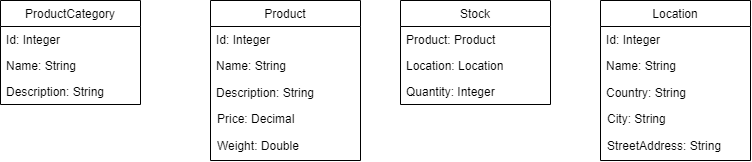

The diagram above was exported from draw.io. Its source (the exported page's mxGraphModel, read from the mxfile embedded in the PNG):
<mxGraphModel dx="1422" dy="762" grid="1" gridSize="10" guides="1" tooltips="1" connect="1" arrows="1" fold="1" page="1" pageScale="1" pageWidth="850" pageHeight="1100" math="0" shadow="0">
  <root>
    <object label="" Description="test" id="0">
      <mxCell />
    </object>
    <mxCell id="1" parent="0" />
    <mxCell id="fhWoPmJN7Qw1oy51mA8h-11" value="ProductCategory" style="swimlane;fontStyle=0;childLayout=stackLayout;horizontal=1;startSize=26;fillColor=none;horizontalStack=0;resizeParent=1;resizeParentMax=0;resizeLast=0;collapsible=1;marginBottom=0;" vertex="1" parent="1">
      <mxGeometry x="40" y="80" width="140" height="104" as="geometry" />
    </mxCell>
    <mxCell id="fhWoPmJN7Qw1oy51mA8h-12" value="Id: Integer" style="text;strokeColor=none;fillColor=none;align=left;verticalAlign=top;spacingLeft=4;spacingRight=4;overflow=hidden;rotatable=0;points=[[0,0.5],[1,0.5]];portConstraint=eastwest;" vertex="1" parent="fhWoPmJN7Qw1oy51mA8h-11">
      <mxGeometry y="26" width="140" height="26" as="geometry" />
    </mxCell>
    <mxCell id="fhWoPmJN7Qw1oy51mA8h-13" value="Name: String" style="text;strokeColor=none;fillColor=none;align=left;verticalAlign=top;spacingLeft=4;spacingRight=4;overflow=hidden;rotatable=0;points=[[0,0.5],[1,0.5]];portConstraint=eastwest;" vertex="1" parent="fhWoPmJN7Qw1oy51mA8h-11">
      <mxGeometry y="52" width="140" height="26" as="geometry" />
    </mxCell>
    <mxCell id="fhWoPmJN7Qw1oy51mA8h-14" value="Description: String" style="text;strokeColor=none;fillColor=none;align=left;verticalAlign=top;spacingLeft=4;spacingRight=4;overflow=hidden;rotatable=0;points=[[0,0.5],[1,0.5]];portConstraint=eastwest;" vertex="1" parent="fhWoPmJN7Qw1oy51mA8h-11">
      <mxGeometry y="78" width="140" height="26" as="geometry" />
    </mxCell>
    <mxCell id="fhWoPmJN7Qw1oy51mA8h-65" value="" style="group" vertex="1" connectable="0" parent="1">
      <mxGeometry x="250" y="80" width="151" height="160" as="geometry" />
    </mxCell>
    <mxCell id="fhWoPmJN7Qw1oy51mA8h-30" value="Product" style="swimlane;fontStyle=0;childLayout=stackLayout;horizontal=1;startSize=26;fillColor=none;horizontalStack=0;resizeParent=1;resizeParentMax=0;resizeLast=0;collapsible=1;marginBottom=0;container=0;" vertex="1" parent="fhWoPmJN7Qw1oy51mA8h-65">
      <mxGeometry width="150" height="160" as="geometry" />
    </mxCell>
    <mxCell id="fhWoPmJN7Qw1oy51mA8h-31" value="Id: Integer" style="text;strokeColor=none;fillColor=none;align=left;verticalAlign=top;spacingLeft=4;spacingRight=4;overflow=hidden;rotatable=0;points=[[0,0.5],[1,0.5]];portConstraint=eastwest;" vertex="1" parent="fhWoPmJN7Qw1oy51mA8h-65">
      <mxGeometry y="26" width="150" height="26" as="geometry" />
    </mxCell>
    <mxCell id="fhWoPmJN7Qw1oy51mA8h-32" value="Name: String" style="text;strokeColor=none;fillColor=none;align=left;verticalAlign=top;spacingLeft=4;spacingRight=4;overflow=hidden;rotatable=0;points=[[0,0.5],[1,0.5]];portConstraint=eastwest;" vertex="1" parent="fhWoPmJN7Qw1oy51mA8h-65">
      <mxGeometry y="52" width="150" height="26" as="geometry" />
    </mxCell>
    <mxCell id="fhWoPmJN7Qw1oy51mA8h-62" value="Description: String" style="text;strokeColor=none;fillColor=none;align=left;verticalAlign=top;spacingLeft=4;spacingRight=4;overflow=hidden;rotatable=0;points=[[0,0.5],[1,0.5]];portConstraint=eastwest;" vertex="1" parent="fhWoPmJN7Qw1oy51mA8h-65">
      <mxGeometry y="79" width="150" height="26" as="geometry" />
    </mxCell>
    <mxCell id="fhWoPmJN7Qw1oy51mA8h-63" value="Price: Decimal" style="text;strokeColor=none;fillColor=none;align=left;verticalAlign=top;spacingLeft=4;spacingRight=4;overflow=hidden;rotatable=0;points=[[0,0.5],[1,0.5]];portConstraint=eastwest;" vertex="1" parent="fhWoPmJN7Qw1oy51mA8h-65">
      <mxGeometry x="1" y="105" width="150" height="26" as="geometry" />
    </mxCell>
    <mxCell id="fhWoPmJN7Qw1oy51mA8h-64" value="Weight: Double" style="text;strokeColor=none;fillColor=none;align=left;verticalAlign=top;spacingLeft=4;spacingRight=4;overflow=hidden;rotatable=0;points=[[0,0.5],[1,0.5]];portConstraint=eastwest;" vertex="1" parent="fhWoPmJN7Qw1oy51mA8h-65">
      <mxGeometry x="1" y="132" width="150" height="26" as="geometry" />
    </mxCell>
    <mxCell id="fhWoPmJN7Qw1oy51mA8h-73" value="" style="group" vertex="1" connectable="0" parent="1">
      <mxGeometry x="640" y="80" width="151" height="160" as="geometry" />
    </mxCell>
    <mxCell id="fhWoPmJN7Qw1oy51mA8h-67" value="Location" style="swimlane;fontStyle=0;childLayout=stackLayout;horizontal=1;startSize=26;fillColor=none;horizontalStack=0;resizeParent=1;resizeParentMax=0;resizeLast=0;collapsible=1;marginBottom=0;container=0;" vertex="1" parent="fhWoPmJN7Qw1oy51mA8h-73">
      <mxGeometry width="150" height="160" as="geometry" />
    </mxCell>
    <mxCell id="fhWoPmJN7Qw1oy51mA8h-68" value="Id: Integer" style="text;strokeColor=none;fillColor=none;align=left;verticalAlign=top;spacingLeft=4;spacingRight=4;overflow=hidden;rotatable=0;points=[[0,0.5],[1,0.5]];portConstraint=eastwest;container=0;" vertex="1" parent="fhWoPmJN7Qw1oy51mA8h-73">
      <mxGeometry y="26" width="150" height="26" as="geometry" />
    </mxCell>
    <mxCell id="fhWoPmJN7Qw1oy51mA8h-69" value="Name: String" style="text;strokeColor=none;fillColor=none;align=left;verticalAlign=top;spacingLeft=4;spacingRight=4;overflow=hidden;rotatable=0;points=[[0,0.5],[1,0.5]];portConstraint=eastwest;container=0;" vertex="1" parent="fhWoPmJN7Qw1oy51mA8h-73">
      <mxGeometry y="52" width="150" height="26" as="geometry" />
    </mxCell>
    <mxCell id="fhWoPmJN7Qw1oy51mA8h-70" value="Country: String" style="text;strokeColor=none;fillColor=none;align=left;verticalAlign=top;spacingLeft=4;spacingRight=4;overflow=hidden;rotatable=0;points=[[0,0.5],[1,0.5]];portConstraint=eastwest;container=0;" vertex="1" parent="fhWoPmJN7Qw1oy51mA8h-73">
      <mxGeometry y="79" width="150" height="26" as="geometry" />
    </mxCell>
    <mxCell id="fhWoPmJN7Qw1oy51mA8h-71" value="City: String" style="text;strokeColor=none;fillColor=none;align=left;verticalAlign=top;spacingLeft=4;spacingRight=4;overflow=hidden;rotatable=0;points=[[0,0.5],[1,0.5]];portConstraint=eastwest;container=0;" vertex="1" parent="fhWoPmJN7Qw1oy51mA8h-73">
      <mxGeometry x="1" y="105" width="150" height="26" as="geometry" />
    </mxCell>
    <mxCell id="fhWoPmJN7Qw1oy51mA8h-72" value="StreetAddress: String" style="text;strokeColor=none;fillColor=none;align=left;verticalAlign=top;spacingLeft=4;spacingRight=4;overflow=hidden;rotatable=0;points=[[0,0.5],[1,0.5]];portConstraint=eastwest;container=0;" vertex="1" parent="fhWoPmJN7Qw1oy51mA8h-73">
      <mxGeometry x="1" y="132" width="150" height="26" as="geometry" />
    </mxCell>
    <mxCell id="fhWoPmJN7Qw1oy51mA8h-74" value="Stock" style="swimlane;fontStyle=0;childLayout=stackLayout;horizontal=1;startSize=26;fillColor=none;horizontalStack=0;resizeParent=1;resizeParentMax=0;resizeLast=0;collapsible=1;marginBottom=0;" vertex="1" parent="1">
      <mxGeometry x="440" y="80" width="150" height="104" as="geometry" />
    </mxCell>
    <mxCell id="fhWoPmJN7Qw1oy51mA8h-75" value="Product: Product" style="text;strokeColor=none;fillColor=none;align=left;verticalAlign=top;spacingLeft=4;spacingRight=4;overflow=hidden;rotatable=0;points=[[0,0.5],[1,0.5]];portConstraint=eastwest;" vertex="1" parent="fhWoPmJN7Qw1oy51mA8h-74">
      <mxGeometry y="26" width="150" height="26" as="geometry" />
    </mxCell>
    <mxCell id="fhWoPmJN7Qw1oy51mA8h-76" value="Location: Location" style="text;strokeColor=none;fillColor=none;align=left;verticalAlign=top;spacingLeft=4;spacingRight=4;overflow=hidden;rotatable=0;points=[[0,0.5],[1,0.5]];portConstraint=eastwest;" vertex="1" parent="fhWoPmJN7Qw1oy51mA8h-74">
      <mxGeometry y="52" width="150" height="26" as="geometry" />
    </mxCell>
    <mxCell id="fhWoPmJN7Qw1oy51mA8h-77" value="Quantity: Integer" style="text;strokeColor=none;fillColor=none;align=left;verticalAlign=top;spacingLeft=4;spacingRight=4;overflow=hidden;rotatable=0;points=[[0,0.5],[1,0.5]];portConstraint=eastwest;" vertex="1" parent="fhWoPmJN7Qw1oy51mA8h-74">
      <mxGeometry y="78" width="150" height="26" as="geometry" />
    </mxCell>
  </root>
</mxGraphModel>